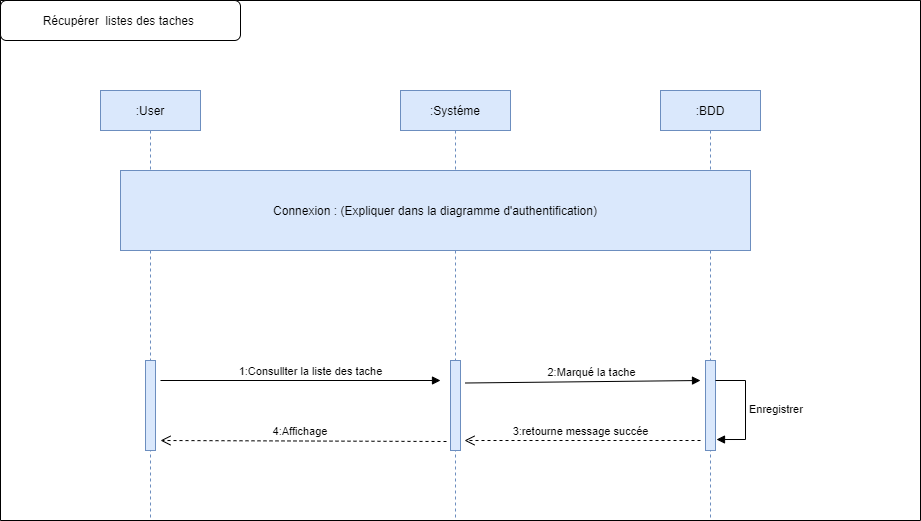

The diagram above was exported from draw.io. Its source (the exported page's mxGraphModel, read from the mxfile embedded in the PNG):
<mxGraphModel dx="1718" dy="1610" grid="1" gridSize="10" guides="1" tooltips="1" connect="1" arrows="1" fold="1" page="1" pageScale="1" pageWidth="850" pageHeight="1100" math="0" shadow="0">
  <root>
    <mxCell id="0" />
    <mxCell id="1" parent="0" />
    <mxCell id="3nuBFxr9cyL0pnOWT2aG-1" value=":User" style="shape=umlLifeline;perimeter=lifelinePerimeter;container=1;collapsible=0;recursiveResize=0;rounded=0;shadow=0;strokeWidth=1;fillColor=#dae8fc;strokeColor=#6c8ebf;" parent="1" vertex="1">
      <mxGeometry x="20" y="50" width="100" height="430" as="geometry" />
    </mxCell>
    <mxCell id="IY64AKm8uEVP8tR7BLwD-67" value="" style="html=1;points=[];perimeter=orthogonalPerimeter;fillColor=#dae8fc;strokeColor=#6c8ebf;" parent="3nuBFxr9cyL0pnOWT2aG-1" vertex="1">
      <mxGeometry x="45" y="270" width="10" height="90" as="geometry" />
    </mxCell>
    <mxCell id="3nuBFxr9cyL0pnOWT2aG-5" value=":Systéme" style="shape=umlLifeline;perimeter=lifelinePerimeter;container=1;collapsible=0;recursiveResize=0;rounded=0;shadow=0;strokeWidth=1;fillColor=#dae8fc;strokeColor=#6c8ebf;" parent="1" vertex="1">
      <mxGeometry x="320" y="50" width="110" height="430" as="geometry" />
    </mxCell>
    <mxCell id="IY64AKm8uEVP8tR7BLwD-1" value=":BDD" style="shape=umlLifeline;perimeter=lifelinePerimeter;container=1;collapsible=0;recursiveResize=0;rounded=0;shadow=0;strokeWidth=1;fillColor=#dae8fc;strokeColor=#6c8ebf;" parent="1" vertex="1">
      <mxGeometry x="580" y="50" width="100" height="430" as="geometry" />
    </mxCell>
    <mxCell id="IY64AKm8uEVP8tR7BLwD-69" value="" style="html=1;points=[];perimeter=orthogonalPerimeter;fillColor=#dae8fc;strokeColor=#6c8ebf;" parent="IY64AKm8uEVP8tR7BLwD-1" vertex="1">
      <mxGeometry x="45" y="270" width="10" height="90" as="geometry" />
    </mxCell>
    <mxCell id="IY64AKm8uEVP8tR7BLwD-71" value="" style="swimlane;startSize=0;" parent="1" vertex="1">
      <mxGeometry x="-80" y="-40" width="920" height="520" as="geometry" />
    </mxCell>
    <mxCell id="IY64AKm8uEVP8tR7BLwD-72" value="Récupérer&amp;nbsp; listes des taches&amp;nbsp;" style="rounded=1;whiteSpace=wrap;html=1;" parent="IY64AKm8uEVP8tR7BLwD-71" vertex="1">
      <mxGeometry width="240" height="40" as="geometry" />
    </mxCell>
    <mxCell id="IY64AKm8uEVP8tR7BLwD-75" value="Connexion : (Expliquer dans la diagramme d'authentification)" style="rounded=0;whiteSpace=wrap;html=1;fillColor=#dae8fc;strokeColor=#6c8ebf;" parent="IY64AKm8uEVP8tR7BLwD-71" vertex="1">
      <mxGeometry x="120" y="170" width="630" height="80" as="geometry" />
    </mxCell>
    <mxCell id="IY64AKm8uEVP8tR7BLwD-70" value="" style="html=1;points=[];perimeter=orthogonalPerimeter;fillColor=#dae8fc;strokeColor=#6c8ebf;" parent="IY64AKm8uEVP8tR7BLwD-71" vertex="1">
      <mxGeometry x="450" y="360" width="10" height="90" as="geometry" />
    </mxCell>
    <mxCell id="IY64AKm8uEVP8tR7BLwD-77" value="1:Consullter la liste des tache" style="html=1;verticalAlign=bottom;endArrow=block;rounded=0;" parent="IY64AKm8uEVP8tR7BLwD-71" edge="1">
      <mxGeometry x="0.0714" width="80" relative="1" as="geometry">
        <mxPoint x="160" y="380" as="sourcePoint" />
        <mxPoint x="440" y="380" as="targetPoint" />
        <mxPoint as="offset" />
      </mxGeometry>
    </mxCell>
    <mxCell id="IY64AKm8uEVP8tR7BLwD-78" value="2:Marqué la tache" style="html=1;verticalAlign=bottom;endArrow=block;rounded=0;exitX=1.5;exitY=0.25;exitDx=0;exitDy=0;exitPerimeter=0;" parent="IY64AKm8uEVP8tR7BLwD-71" source="IY64AKm8uEVP8tR7BLwD-70" edge="1">
      <mxGeometry x="0.0714" width="80" relative="1" as="geometry">
        <mxPoint x="420" y="380" as="sourcePoint" />
        <mxPoint x="700" y="380" as="targetPoint" />
        <mxPoint as="offset" />
      </mxGeometry>
    </mxCell>
    <mxCell id="IY64AKm8uEVP8tR7BLwD-80" value="3:retourne message succée" style="html=1;verticalAlign=bottom;endArrow=open;dashed=1;endSize=8;rounded=0;entryX=1.4;entryY=0.889;entryDx=0;entryDy=0;entryPerimeter=0;" parent="IY64AKm8uEVP8tR7BLwD-71" target="IY64AKm8uEVP8tR7BLwD-70" edge="1">
      <mxGeometry x="0.0169" relative="1" as="geometry">
        <mxPoint x="700" y="440" as="sourcePoint" />
        <mxPoint x="620" y="440" as="targetPoint" />
        <mxPoint as="offset" />
      </mxGeometry>
    </mxCell>
    <mxCell id="IY64AKm8uEVP8tR7BLwD-82" value="Enregistrer" style="edgeStyle=orthogonalEdgeStyle;html=1;align=left;spacingLeft=2;endArrow=block;rounded=0;entryX=1.1;entryY=0.878;entryDx=0;entryDy=0;entryPerimeter=0;" parent="IY64AKm8uEVP8tR7BLwD-71" target="IY64AKm8uEVP8tR7BLwD-69" edge="1">
      <mxGeometry relative="1" as="geometry">
        <mxPoint x="715" y="380" as="sourcePoint" />
        <Array as="points">
          <mxPoint x="745" y="380" />
          <mxPoint x="745" y="439" />
        </Array>
        <mxPoint x="720" y="400" as="targetPoint" />
      </mxGeometry>
    </mxCell>
    <mxCell id="IY64AKm8uEVP8tR7BLwD-83" value="4:Affichage&amp;nbsp;" style="html=1;verticalAlign=bottom;endArrow=open;dashed=1;endSize=8;rounded=0;exitX=-0.4;exitY=0.9;exitDx=0;exitDy=0;exitPerimeter=0;" parent="1" source="IY64AKm8uEVP8tR7BLwD-70" edge="1">
      <mxGeometry x="0.0169" relative="1" as="geometry">
        <mxPoint x="346" y="400" as="sourcePoint" />
        <mxPoint x="80" y="400" as="targetPoint" />
        <mxPoint as="offset" />
      </mxGeometry>
    </mxCell>
  </root>
</mxGraphModel>